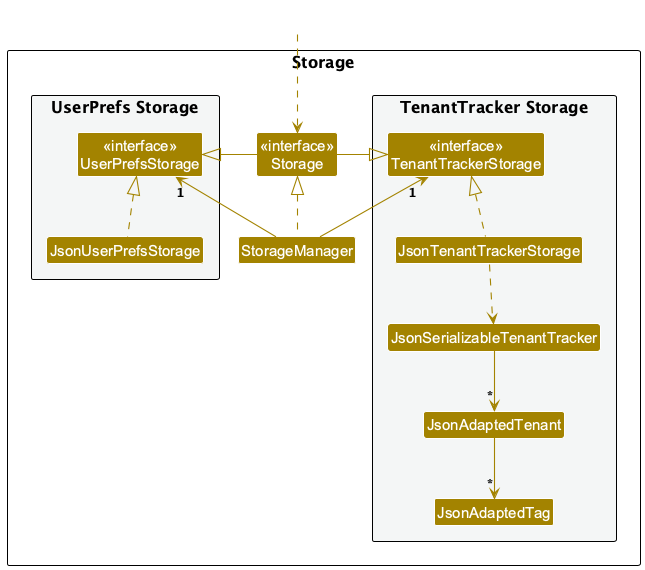

The diagram above was rendered by PlantUML. Its source (embedded in the PNG):
@startuml
!include style.puml
skinparam arrowThickness 1.1
skinparam arrowColor STORAGE_COLOR
skinparam classBackgroundColor STORAGE_COLOR

package Storage as StoragePackage {

package "UserPrefs Storage" #F4F6F6{
Class "<<interface>>\nUserPrefsStorage" as UserPrefsStorage
Class JsonUserPrefsStorage
}

Class "<<interface>>\nStorage" as Storage
Class StorageManager

package "TenantTracker Storage" #F4F6F6{
Class "<<interface>>\nTenantTrackerStorage" as TenantTrackerStorage
Class JsonTenantTrackerStorage
Class JsonSerializableTenantTracker
Class JsonAdaptedTenant
Class JsonAdaptedTag
}

}

Class HiddenOutside #FFFFFF
HiddenOutside ..> Storage

StorageManager .up.|> Storage
StorageManager -up-> "1" UserPrefsStorage
StorageManager -up-> "1" TenantTrackerStorage

Storage -left-|> UserPrefsStorage
Storage -right-|> TenantTrackerStorage

JsonUserPrefsStorage .up.|> UserPrefsStorage
JsonTenantTrackerStorage .up.|> TenantTrackerStorage
JsonTenantTrackerStorage ..> JsonSerializableTenantTracker
JsonSerializableTenantTracker --> "*" JsonAdaptedTenant
JsonAdaptedTenant --> "*" JsonAdaptedTag

@enduml